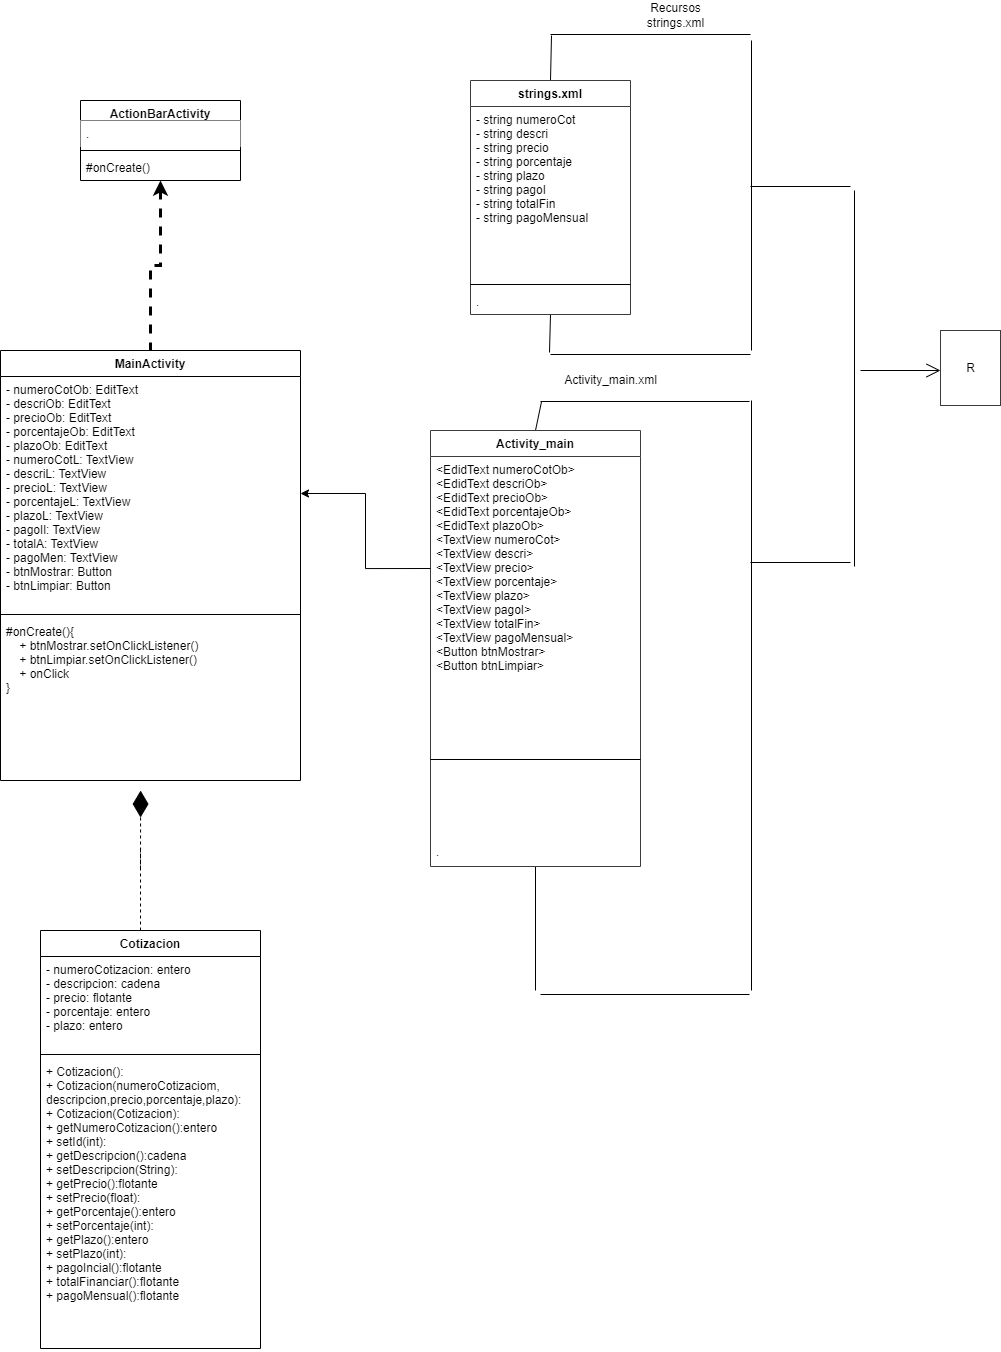

The diagram above was exported from draw.io. Its source (the exported page's mxGraphModel, read from the mxfile embedded in the PNG):
<mxGraphModel dx="1157" dy="1769" grid="1" gridSize="10" guides="1" tooltips="1" connect="1" arrows="1" fold="1" page="1" pageScale="1" pageWidth="827" pageHeight="1169" math="0" shadow="0">
  <root>
    <mxCell id="0" />
    <mxCell id="1" parent="0" />
    <mxCell id="0RHKm6wgUjoX1vlz9slo-5" value="Cotizacion" style="swimlane;fontStyle=1;align=center;verticalAlign=top;childLayout=stackLayout;horizontal=1;startSize=26;horizontalStack=0;resizeParent=1;resizeParentMax=0;resizeLast=0;collapsible=1;marginBottom=0;" parent="1" vertex="1">
      <mxGeometry x="120" y="-220" width="220" height="418" as="geometry" />
    </mxCell>
    <mxCell id="0RHKm6wgUjoX1vlz9slo-6" value="- numeroCotizacion: entero&#10;- descripcion: cadena&#10;- precio: flotante&#10;- porcentaje: entero&#10;- plazo: entero " style="text;strokeColor=none;fillColor=none;align=left;verticalAlign=top;spacingLeft=4;spacingRight=4;overflow=hidden;rotatable=0;points=[[0,0.5],[1,0.5]];portConstraint=eastwest;" parent="0RHKm6wgUjoX1vlz9slo-5" vertex="1">
      <mxGeometry y="26" width="220" height="94" as="geometry" />
    </mxCell>
    <mxCell id="0RHKm6wgUjoX1vlz9slo-7" value="" style="line;strokeWidth=1;fillColor=none;align=left;verticalAlign=middle;spacingTop=-1;spacingLeft=3;spacingRight=3;rotatable=0;labelPosition=right;points=[];portConstraint=eastwest;" parent="0RHKm6wgUjoX1vlz9slo-5" vertex="1">
      <mxGeometry y="120" width="220" height="8" as="geometry" />
    </mxCell>
    <mxCell id="0RHKm6wgUjoX1vlz9slo-8" value="+ Cotizacion():&#10;+ Cotizacion(numeroCotizaciom,&#10;descripcion,precio,porcentaje,plazo):&#10;+ Cotizacion(Cotizacion):&#10;+ getNumeroCotizacion():entero&#10;+ setId(int):&#10;+ getDescripcion():cadena&#10;+ setDescripcion(String):&#10;+ getPrecio():flotante&#10;+ setPrecio(float):&#10;+ getPorcentaje():entero&#10;+ setPorcentaje(int):&#10;+ getPlazo():entero&#10;+ setPlazo(int):&#10;+ pagoIncial():flotante&#10;+ totalFinanciar():flotante&#10;+ pagoMensual():flotante&#10;" style="text;strokeColor=none;fillColor=none;align=left;verticalAlign=top;spacingLeft=4;spacingRight=4;overflow=hidden;rotatable=0;points=[[0,0.5],[1,0.5]];portConstraint=eastwest;" parent="0RHKm6wgUjoX1vlz9slo-5" vertex="1">
      <mxGeometry y="128" width="220" height="290" as="geometry" />
    </mxCell>
    <mxCell id="0RHKm6wgUjoX1vlz9slo-13" value="MainActivity" style="swimlane;fontStyle=1;align=center;verticalAlign=top;childLayout=stackLayout;horizontal=1;startSize=26;horizontalStack=0;resizeParent=1;resizeParentMax=0;resizeLast=0;collapsible=1;marginBottom=0;" parent="1" vertex="1">
      <mxGeometry x="80" y="-800" width="300" height="430" as="geometry" />
    </mxCell>
    <mxCell id="0RHKm6wgUjoX1vlz9slo-14" value="- numeroCotOb: EditText&#10;- descriOb: EditText&#10;- precioOb: EditText&#10;- porcentajeOb: EditText&#10;- plazoOb: EditText&#10;- numeroCotL: TextView&#10;- descriL: TextView&#10;- precioL: TextView&#10;- porcentajeL: TextView&#10;- plazoL: TextView&#10;- pagoIl: TextView&#10;- totalA: TextView&#10;- pagoMen: TextView&#10;- btnMostrar: Button&#10;- btnLimpiar: Button&#10;" style="text;strokeColor=none;fillColor=none;align=left;verticalAlign=top;spacingLeft=4;spacingRight=4;overflow=hidden;rotatable=0;points=[[0,0.5],[1,0.5]];portConstraint=eastwest;" parent="0RHKm6wgUjoX1vlz9slo-13" vertex="1">
      <mxGeometry y="26" width="300" height="234" as="geometry" />
    </mxCell>
    <mxCell id="0RHKm6wgUjoX1vlz9slo-15" value="" style="line;strokeWidth=1;fillColor=none;align=left;verticalAlign=middle;spacingTop=-1;spacingLeft=3;spacingRight=3;rotatable=0;labelPosition=right;points=[];portConstraint=eastwest;" parent="0RHKm6wgUjoX1vlz9slo-13" vertex="1">
      <mxGeometry y="260" width="300" height="8" as="geometry" />
    </mxCell>
    <mxCell id="0RHKm6wgUjoX1vlz9slo-16" value="#onCreate(){&#10;    + btnMostrar.setOnClickListener()&#10;    + btnLimpiar.setOnClickListener()&#10;    + onClick&#10;}" style="text;strokeColor=none;fillColor=none;align=left;verticalAlign=top;spacingLeft=4;spacingRight=4;overflow=hidden;rotatable=0;points=[[0,0.5],[1,0.5]];portConstraint=eastwest;" parent="0RHKm6wgUjoX1vlz9slo-13" vertex="1">
      <mxGeometry y="268" width="300" height="162" as="geometry" />
    </mxCell>
    <mxCell id="0RHKm6wgUjoX1vlz9slo-84" style="edgeStyle=orthogonalEdgeStyle;rounded=0;orthogonalLoop=1;jettySize=auto;html=1;exitX=0.5;exitY=1;exitDx=0;exitDy=0;entryX=0.5;entryY=0;entryDx=0;entryDy=0;startArrow=classic;startFill=1;endArrow=none;endFill=0;dashed=1;strokeWidth=3;" parent="1" source="0RHKm6wgUjoX1vlz9slo-19" target="0RHKm6wgUjoX1vlz9slo-13" edge="1">
      <mxGeometry relative="1" as="geometry" />
    </mxCell>
    <mxCell id="0RHKm6wgUjoX1vlz9slo-19" value="ActionBarActivity" style="swimlane;fontStyle=1;align=center;verticalAlign=top;childLayout=stackLayout;horizontal=1;startSize=20;horizontalStack=0;resizeParent=1;resizeParentMax=0;resizeLast=0;collapsible=1;marginBottom=0;" parent="1" vertex="1">
      <mxGeometry x="160" y="-1050" width="160" height="80" as="geometry" />
    </mxCell>
    <mxCell id="0RHKm6wgUjoX1vlz9slo-23" value="." style="text;strokeColor=none;fillColor=#FFFFFF;align=left;verticalAlign=top;spacingLeft=4;spacingRight=4;overflow=hidden;rotatable=0;points=[[0,0.5],[1,0.5]];portConstraint=eastwest;" parent="0RHKm6wgUjoX1vlz9slo-19" vertex="1">
      <mxGeometry y="20" width="160" height="26" as="geometry" />
    </mxCell>
    <mxCell id="0RHKm6wgUjoX1vlz9slo-21" value="" style="line;strokeWidth=1;fillColor=none;align=left;verticalAlign=middle;spacingTop=-1;spacingLeft=3;spacingRight=3;rotatable=0;labelPosition=right;points=[];portConstraint=eastwest;" parent="0RHKm6wgUjoX1vlz9slo-19" vertex="1">
      <mxGeometry y="46" width="160" height="8" as="geometry" />
    </mxCell>
    <mxCell id="0RHKm6wgUjoX1vlz9slo-22" value="#onCreate()" style="text;strokeColor=none;fillColor=none;align=left;verticalAlign=top;spacingLeft=4;spacingRight=4;overflow=hidden;rotatable=0;points=[[0,0.5],[1,0.5]];portConstraint=eastwest;" parent="0RHKm6wgUjoX1vlz9slo-19" vertex="1">
      <mxGeometry y="54" width="160" height="26" as="geometry" />
    </mxCell>
    <mxCell id="0RHKm6wgUjoX1vlz9slo-75" style="edgeStyle=none;rounded=0;orthogonalLoop=1;jettySize=auto;html=1;exitX=0.5;exitY=0;exitDx=0;exitDy=0;entryX=0.005;entryY=0.5;entryDx=0;entryDy=0;entryPerimeter=0;endArrow=none;endFill=0;" parent="1" source="0RHKm6wgUjoX1vlz9slo-29" target="0RHKm6wgUjoX1vlz9slo-74" edge="1">
      <mxGeometry relative="1" as="geometry" />
    </mxCell>
    <mxCell id="0RHKm6wgUjoX1vlz9slo-77" style="edgeStyle=orthogonalEdgeStyle;rounded=0;orthogonalLoop=1;jettySize=auto;html=1;exitX=0.5;exitY=1;exitDx=0;exitDy=0;endArrow=none;endFill=0;" parent="1" source="0RHKm6wgUjoX1vlz9slo-29" edge="1">
      <mxGeometry relative="1" as="geometry">
        <mxPoint x="615" y="-160" as="targetPoint" />
      </mxGeometry>
    </mxCell>
    <mxCell id="0RHKm6wgUjoX1vlz9slo-29" value="Activity_main" style="swimlane;fontStyle=1;align=center;verticalAlign=top;childLayout=stackLayout;horizontal=1;startSize=26;horizontalStack=0;resizeParent=1;resizeParentMax=0;resizeLast=0;collapsible=1;marginBottom=0;strokeColor=#3B3B3B;fillColor=#FFFFFF;" parent="1" vertex="1">
      <mxGeometry x="510" y="-720" width="210" height="436" as="geometry" />
    </mxCell>
    <mxCell id="0RHKm6wgUjoX1vlz9slo-30" value="&lt;EdidText numeroCotOb&gt;&#10;&lt;EdidText descriOb&gt;&#10;&lt;EdidText precioOb&gt;&#10;&lt;EdidText porcentajeOb&gt;&#10;&lt;EdidText plazoOb&gt;&#10;&lt;TextView numeroCot&gt;&#10;&lt;TextView descri&gt;&#10;&lt;TextView precio&gt;&#10;&lt;TextView porcentaje&gt;&#10;&lt;TextView plazo&gt;&#10;&lt;TextView pagoI&gt;&#10;&lt;TextView totalFin&gt;&#10;&lt;TextView pagoMensual&gt;&#10;&lt;Button btnMostrar&gt;&#10;&lt;Button btnLimpiar&gt;" style="text;strokeColor=none;fillColor=none;align=left;verticalAlign=top;spacingLeft=4;spacingRight=4;overflow=hidden;rotatable=0;points=[[0,0.5],[1,0.5]];portConstraint=eastwest;" parent="0RHKm6wgUjoX1vlz9slo-29" vertex="1">
      <mxGeometry y="26" width="210" height="224" as="geometry" />
    </mxCell>
    <mxCell id="0RHKm6wgUjoX1vlz9slo-31" value="" style="line;strokeWidth=1;fillColor=none;align=left;verticalAlign=middle;spacingTop=-1;spacingLeft=3;spacingRight=3;rotatable=0;labelPosition=right;points=[];portConstraint=eastwest;" parent="0RHKm6wgUjoX1vlz9slo-29" vertex="1">
      <mxGeometry y="250" width="210" height="158" as="geometry" />
    </mxCell>
    <mxCell id="0RHKm6wgUjoX1vlz9slo-32" value="." style="text;strokeColor=none;fillColor=none;align=left;verticalAlign=top;spacingLeft=4;spacingRight=4;overflow=hidden;rotatable=0;points=[[0,0.5],[1,0.5]];portConstraint=eastwest;" parent="0RHKm6wgUjoX1vlz9slo-29" vertex="1">
      <mxGeometry y="408" width="210" height="28" as="geometry" />
    </mxCell>
    <mxCell id="0RHKm6wgUjoX1vlz9slo-66" style="edgeStyle=none;rounded=0;orthogonalLoop=1;jettySize=auto;html=1;exitX=0.5;exitY=1;exitDx=0;exitDy=0;entryX=-0.005;entryY=0.25;entryDx=0;entryDy=0;entryPerimeter=0;endArrow=none;endFill=0;" parent="1" source="0RHKm6wgUjoX1vlz9slo-33" target="0RHKm6wgUjoX1vlz9slo-64" edge="1">
      <mxGeometry relative="1" as="geometry" />
    </mxCell>
    <mxCell id="0RHKm6wgUjoX1vlz9slo-68" style="edgeStyle=none;rounded=0;orthogonalLoop=1;jettySize=auto;html=1;exitX=0.5;exitY=0;exitDx=0;exitDy=0;entryX=0.005;entryY=0.625;entryDx=0;entryDy=0;entryPerimeter=0;endArrow=none;endFill=0;" parent="1" source="0RHKm6wgUjoX1vlz9slo-33" target="0RHKm6wgUjoX1vlz9slo-67" edge="1">
      <mxGeometry relative="1" as="geometry" />
    </mxCell>
    <mxCell id="0RHKm6wgUjoX1vlz9slo-33" value="strings.xml" style="swimlane;fontStyle=1;align=center;verticalAlign=top;childLayout=stackLayout;horizontal=1;startSize=26;horizontalStack=0;resizeParent=1;resizeParentMax=0;resizeLast=0;collapsible=1;marginBottom=0;strokeColor=#3B3B3B;fillColor=#FFFFFF;" parent="1" vertex="1">
      <mxGeometry x="550" y="-1070" width="160" height="234" as="geometry" />
    </mxCell>
    <mxCell id="0RHKm6wgUjoX1vlz9slo-34" value="- string numeroCot&#10;- string descri&#10;- string precio&#10;- string porcentaje&#10;- string plazo&#10;- string pagoI&#10;- string totalFin&#10;- string pagoMensual" style="text;strokeColor=none;fillColor=none;align=left;verticalAlign=top;spacingLeft=4;spacingRight=4;overflow=hidden;rotatable=0;points=[[0,0.5],[1,0.5]];portConstraint=eastwest;" parent="0RHKm6wgUjoX1vlz9slo-33" vertex="1">
      <mxGeometry y="26" width="160" height="174" as="geometry" />
    </mxCell>
    <mxCell id="0RHKm6wgUjoX1vlz9slo-35" value="" style="line;strokeWidth=1;fillColor=none;align=left;verticalAlign=middle;spacingTop=-1;spacingLeft=3;spacingRight=3;rotatable=0;labelPosition=right;points=[];portConstraint=eastwest;" parent="0RHKm6wgUjoX1vlz9slo-33" vertex="1">
      <mxGeometry y="200" width="160" height="8" as="geometry" />
    </mxCell>
    <mxCell id="0RHKm6wgUjoX1vlz9slo-36" value="." style="text;strokeColor=none;fillColor=none;align=left;verticalAlign=top;spacingLeft=4;spacingRight=4;overflow=hidden;rotatable=0;points=[[0,0.5],[1,0.5]];portConstraint=eastwest;" parent="0RHKm6wgUjoX1vlz9slo-33" vertex="1">
      <mxGeometry y="208" width="160" height="26" as="geometry" />
    </mxCell>
    <mxCell id="0RHKm6wgUjoX1vlz9slo-38" value="" style="endArrow=diamondThin;endFill=1;endSize=24;html=1;rounded=0;entryX=0.467;entryY=1.062;entryDx=0;entryDy=0;entryPerimeter=0;dashed=1;" parent="1" target="0RHKm6wgUjoX1vlz9slo-16" edge="1">
      <mxGeometry width="160" relative="1" as="geometry">
        <mxPoint x="220" y="-220" as="sourcePoint" />
        <mxPoint x="380" y="-220" as="targetPoint" />
        <Array as="points">
          <mxPoint x="220" y="-300" />
          <mxPoint x="220" y="-280" />
        </Array>
      </mxGeometry>
    </mxCell>
    <mxCell id="0RHKm6wgUjoX1vlz9slo-40" value="R" style="html=1;strokeColor=#3B3B3B;fillColor=#FFFFFF;rotation=0;" parent="1" vertex="1">
      <mxGeometry x="1020" y="-820" width="60" height="75" as="geometry" />
    </mxCell>
    <mxCell id="0RHKm6wgUjoX1vlz9slo-54" value="" style="line;strokeWidth=1;fillColor=none;align=left;verticalAlign=middle;spacingTop=-1;spacingLeft=3;spacingRight=3;rotatable=0;labelPosition=right;points=[];portConstraint=eastwest;direction=south;" parent="1" vertex="1">
      <mxGeometry x="930" y="-960" width="8" height="376" as="geometry" />
    </mxCell>
    <mxCell id="0RHKm6wgUjoX1vlz9slo-57" value="" style="line;strokeWidth=1;fillColor=none;align=left;verticalAlign=middle;spacingTop=-1;spacingLeft=3;spacingRight=3;rotatable=0;labelPosition=right;points=[];portConstraint=eastwest;direction=south;" parent="1" vertex="1">
      <mxGeometry x="827" y="-1110" width="8" height="310" as="geometry" />
    </mxCell>
    <mxCell id="0RHKm6wgUjoX1vlz9slo-64" value="" style="line;strokeWidth=1;fillColor=none;align=left;verticalAlign=middle;spacingTop=-1;spacingLeft=3;spacingRight=3;rotatable=0;labelPosition=right;points=[];portConstraint=eastwest;" parent="1" vertex="1">
      <mxGeometry x="630" y="-800" width="200" height="8" as="geometry" />
    </mxCell>
    <mxCell id="0RHKm6wgUjoX1vlz9slo-67" value="" style="line;strokeWidth=1;fillColor=none;align=left;verticalAlign=middle;spacingTop=-1;spacingLeft=3;spacingRight=3;rotatable=0;labelPosition=right;points=[];portConstraint=eastwest;" parent="1" vertex="1">
      <mxGeometry x="630" y="-1120" width="200" height="8" as="geometry" />
    </mxCell>
    <mxCell id="0RHKm6wgUjoX1vlz9slo-69" value="" style="line;strokeWidth=1;fillColor=none;align=left;verticalAlign=middle;spacingTop=-1;spacingLeft=3;spacingRight=3;rotatable=0;labelPosition=right;points=[];portConstraint=eastwest;" parent="1" vertex="1">
      <mxGeometry x="830" y="-968" width="100" height="8" as="geometry" />
    </mxCell>
    <mxCell id="0RHKm6wgUjoX1vlz9slo-71" value="" style="endArrow=open;endFill=1;endSize=12;html=1;rounded=0;" parent="1" edge="1">
      <mxGeometry width="160" relative="1" as="geometry">
        <mxPoint x="940" y="-780" as="sourcePoint" />
        <mxPoint x="1020" y="-780" as="targetPoint" />
      </mxGeometry>
    </mxCell>
    <mxCell id="0RHKm6wgUjoX1vlz9slo-72" value="" style="line;strokeWidth=1;fillColor=none;align=left;verticalAlign=middle;spacingTop=-1;spacingLeft=3;spacingRight=3;rotatable=0;labelPosition=right;points=[];portConstraint=eastwest;direction=south;" parent="1" vertex="1">
      <mxGeometry x="827" y="-750" width="8" height="590" as="geometry" />
    </mxCell>
    <mxCell id="0RHKm6wgUjoX1vlz9slo-73" value="" style="line;strokeWidth=1;fillColor=none;align=left;verticalAlign=middle;spacingTop=-1;spacingLeft=3;spacingRight=3;rotatable=0;labelPosition=right;points=[];portConstraint=eastwest;" parent="1" vertex="1">
      <mxGeometry x="830" y="-592" width="100" height="8" as="geometry" />
    </mxCell>
    <mxCell id="0RHKm6wgUjoX1vlz9slo-74" value="" style="line;strokeWidth=1;fillColor=none;align=left;verticalAlign=middle;spacingTop=-1;spacingLeft=3;spacingRight=3;rotatable=0;labelPosition=right;points=[];portConstraint=eastwest;" parent="1" vertex="1">
      <mxGeometry x="620" y="-753" width="209" height="8" as="geometry" />
    </mxCell>
    <mxCell id="0RHKm6wgUjoX1vlz9slo-76" value="" style="line;strokeWidth=1;fillColor=none;align=left;verticalAlign=middle;spacingTop=-1;spacingLeft=3;spacingRight=3;rotatable=0;labelPosition=right;points=[];portConstraint=eastwest;" parent="1" vertex="1">
      <mxGeometry x="620" y="-160" width="209" height="8" as="geometry" />
    </mxCell>
    <mxCell id="0RHKm6wgUjoX1vlz9slo-78" value="Recursos&lt;br&gt;strings.xml" style="text;html=1;align=center;verticalAlign=middle;resizable=0;points=[];autosize=1;strokeColor=none;fillColor=none;" parent="1" vertex="1">
      <mxGeometry x="720" y="-1150" width="70" height="30" as="geometry" />
    </mxCell>
    <mxCell id="0RHKm6wgUjoX1vlz9slo-79" value="Activity_main.xml" style="text;html=1;align=center;verticalAlign=middle;resizable=0;points=[];autosize=1;strokeColor=none;fillColor=none;" parent="1" vertex="1">
      <mxGeometry x="635" y="-780" width="110" height="20" as="geometry" />
    </mxCell>
    <mxCell id="0RHKm6wgUjoX1vlz9slo-82" style="edgeStyle=orthogonalEdgeStyle;rounded=0;orthogonalLoop=1;jettySize=auto;html=1;exitX=1;exitY=0.5;exitDx=0;exitDy=0;entryX=0;entryY=0.5;entryDx=0;entryDy=0;startArrow=classic;startFill=1;endArrow=none;endFill=0;" parent="1" source="0RHKm6wgUjoX1vlz9slo-14" target="0RHKm6wgUjoX1vlz9slo-30" edge="1">
      <mxGeometry relative="1" as="geometry" />
    </mxCell>
  </root>
</mxGraphModel>